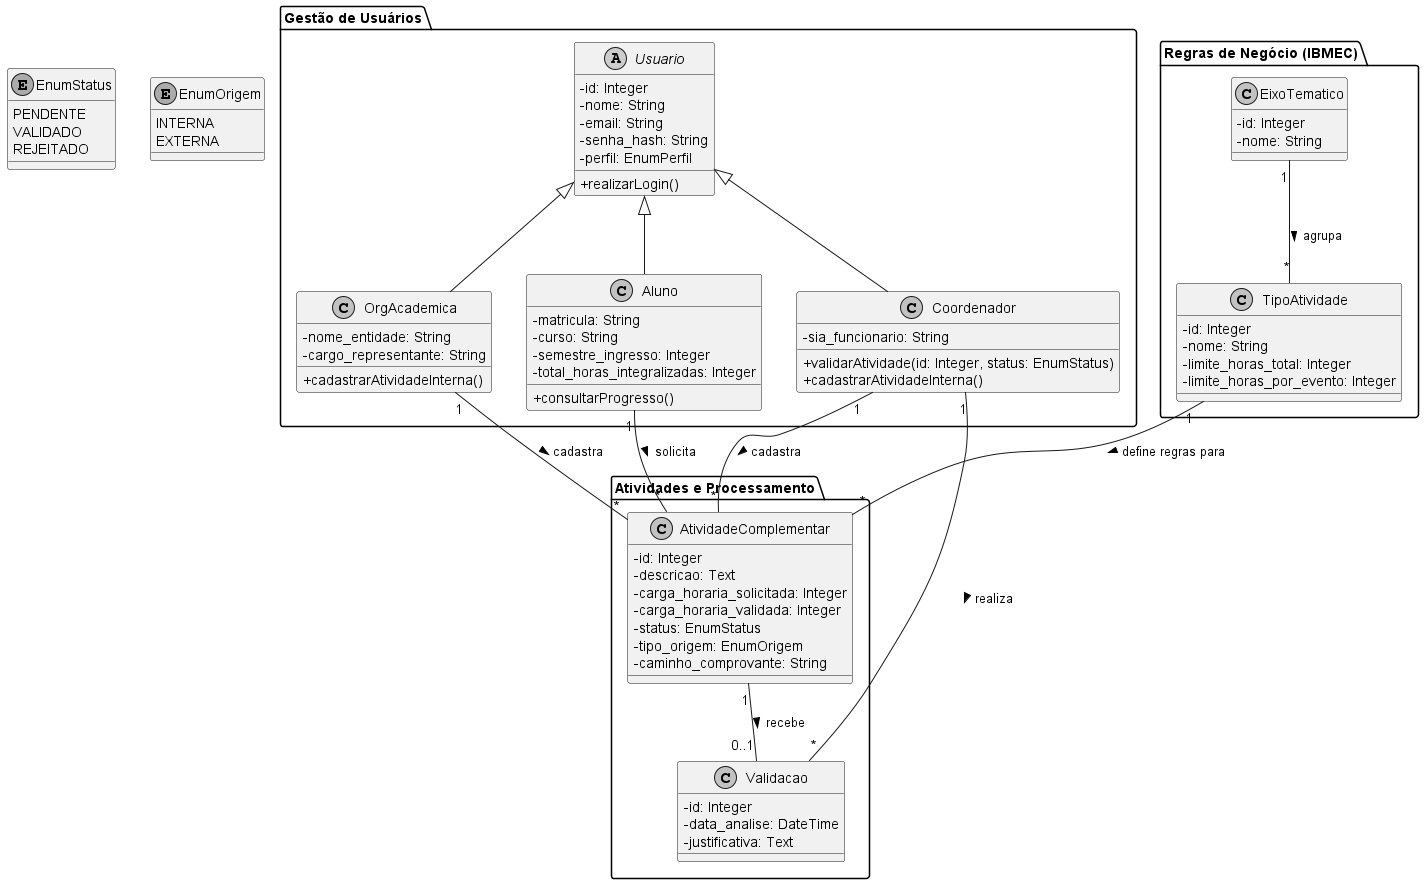

The diagram above was rendered by PlantUML. Its source (embedded in the PNG):
@startuml diagrama_de_classes
skinparam classAttributeIconSize 0
skinparam monochrome true
skinparam shadowing false

package "Gestão de Usuários" {
    abstract class Usuario {
        - id: Integer
        - nome: String
        - email: String
        - senha_hash: String
        - perfil: EnumPerfil
        + realizarLogin()
    }

    class Aluno {
        - matricula: String
        - curso: String
        - semestre_ingresso: Integer
        - total_horas_integralizadas: Integer
        + consultarProgresso()
    }

    class Coordenador {
        - sia_funcionario: String
        + validarAtividade(id: Integer, status: EnumStatus)
        + cadastrarAtividadeInterna()
    }

    class OrgAcademica {
        - nome_entidade: String
        - cargo_representante: String
        + cadastrarAtividadeInterna()
    }
}

package "Regras de Negócio (IBMEC)" {
    class EixoTematico {
        - id: Integer
        - nome: String
    }

    class TipoAtividade {
        - id: Integer
        - nome: String
        - limite_horas_total: Integer
        - limite_horas_por_evento: Integer
    }
}

package "Atividades e Processamento" {
    class AtividadeComplementar {
        - id: Integer
        - descricao: Text
        - carga_horaria_solicitada: Integer
        - carga_horaria_validada: Integer
        - status: EnumStatus
        - tipo_origem: EnumOrigem
        - caminho_comprovante: String
    }

    class Validacao {
        - id: Integer
        - data_analise: DateTime
        - justificativa: Text
    }
}

' Relacionamentos
Usuario <|-- Aluno
Usuario <|-- Coordenador
Usuario <|-- OrgAcademica

Aluno "1" -- "*" AtividadeComplementar : solicita >
EixoTematico "1" -- "*" TipoAtividade : agrupa >
TipoAtividade "1" -- "*" AtividadeComplementar : define regras para >

AtividadeComplementar "1" -- "0..1" Validacao : recebe >
Coordenador "1" -- "*" Validacao : realiza >

' Novos relacionamentos de cadastro (UC05)
Coordenador "1" -- "*" AtividadeComplementar : cadastra >
OrgAcademica "1" -- "*" AtividadeComplementar : cadastra >

enum EnumStatus {
    PENDENTE
    VALIDADO
    REJEITADO
}

enum EnumOrigem {
    INTERNA
    EXTERNA
}

@enduml